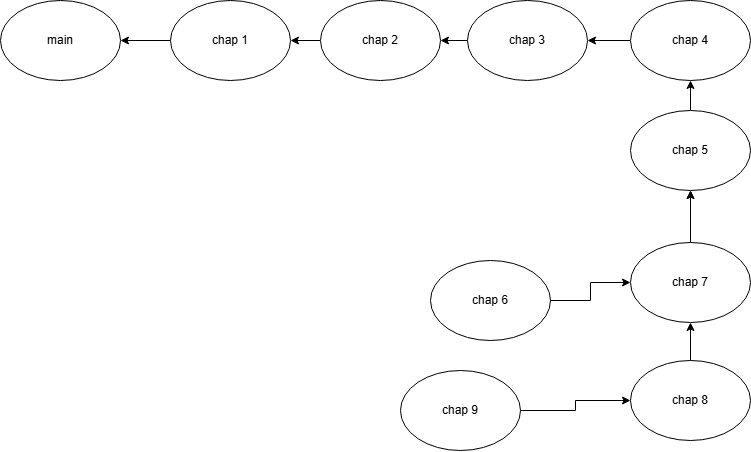

The diagram above was exported from draw.io. Its source (the exported page's mxGraphModel, read from the mxfile embedded in the PNG):
<mxGraphModel dx="1190" dy="654" grid="1" gridSize="10" guides="1" tooltips="1" connect="1" arrows="1" fold="1" page="1" pageScale="1" pageWidth="827" pageHeight="583" math="0" shadow="0">
  <root>
    <mxCell id="0" />
    <mxCell id="1" parent="0" />
    <mxCell id="Uvo5JdDqek9u9_yHVexv-1" value="main" style="ellipse;whiteSpace=wrap;html=1;" vertex="1" parent="1">
      <mxGeometry y="50" width="120" height="80" as="geometry" />
    </mxCell>
    <mxCell id="Uvo5JdDqek9u9_yHVexv-4" value="" style="edgeStyle=orthogonalEdgeStyle;rounded=0;orthogonalLoop=1;jettySize=auto;html=1;" edge="1" parent="1" source="Uvo5JdDqek9u9_yHVexv-2" target="Uvo5JdDqek9u9_yHVexv-1">
      <mxGeometry relative="1" as="geometry" />
    </mxCell>
    <mxCell id="Uvo5JdDqek9u9_yHVexv-2" value="chap 1" style="ellipse;whiteSpace=wrap;html=1;" vertex="1" parent="1">
      <mxGeometry x="170" y="50" width="120" height="80" as="geometry" />
    </mxCell>
    <mxCell id="Uvo5JdDqek9u9_yHVexv-6" value="" style="edgeStyle=orthogonalEdgeStyle;rounded=0;orthogonalLoop=1;jettySize=auto;html=1;" edge="1" parent="1" source="Uvo5JdDqek9u9_yHVexv-5" target="Uvo5JdDqek9u9_yHVexv-2">
      <mxGeometry relative="1" as="geometry" />
    </mxCell>
    <mxCell id="Uvo5JdDqek9u9_yHVexv-5" value="chap 2" style="ellipse;whiteSpace=wrap;html=1;" vertex="1" parent="1">
      <mxGeometry x="320" y="50" width="120" height="80" as="geometry" />
    </mxCell>
    <mxCell id="Uvo5JdDqek9u9_yHVexv-8" value="" style="edgeStyle=orthogonalEdgeStyle;rounded=0;orthogonalLoop=1;jettySize=auto;html=1;" edge="1" parent="1" source="Uvo5JdDqek9u9_yHVexv-7" target="Uvo5JdDqek9u9_yHVexv-5">
      <mxGeometry relative="1" as="geometry" />
    </mxCell>
    <mxCell id="Uvo5JdDqek9u9_yHVexv-7" value="chap 3" style="ellipse;whiteSpace=wrap;html=1;" vertex="1" parent="1">
      <mxGeometry x="467" y="50" width="120" height="80" as="geometry" />
    </mxCell>
    <mxCell id="Uvo5JdDqek9u9_yHVexv-10" value="" style="edgeStyle=orthogonalEdgeStyle;rounded=0;orthogonalLoop=1;jettySize=auto;html=1;" edge="1" parent="1" source="Uvo5JdDqek9u9_yHVexv-9" target="Uvo5JdDqek9u9_yHVexv-7">
      <mxGeometry relative="1" as="geometry" />
    </mxCell>
    <mxCell id="Uvo5JdDqek9u9_yHVexv-9" value="chap 4" style="ellipse;whiteSpace=wrap;html=1;" vertex="1" parent="1">
      <mxGeometry x="630" y="50" width="120" height="80" as="geometry" />
    </mxCell>
    <mxCell id="Uvo5JdDqek9u9_yHVexv-12" value="" style="edgeStyle=orthogonalEdgeStyle;rounded=0;orthogonalLoop=1;jettySize=auto;html=1;" edge="1" parent="1" source="Uvo5JdDqek9u9_yHVexv-11" target="Uvo5JdDqek9u9_yHVexv-9">
      <mxGeometry relative="1" as="geometry" />
    </mxCell>
    <mxCell id="Uvo5JdDqek9u9_yHVexv-11" value="chap 5" style="ellipse;whiteSpace=wrap;html=1;" vertex="1" parent="1">
      <mxGeometry x="630" y="160" width="120" height="80" as="geometry" />
    </mxCell>
    <mxCell id="Uvo5JdDqek9u9_yHVexv-14" value="" style="edgeStyle=orthogonalEdgeStyle;rounded=0;orthogonalLoop=1;jettySize=auto;html=1;" edge="1" parent="1" source="Uvo5JdDqek9u9_yHVexv-15" target="Uvo5JdDqek9u9_yHVexv-11">
      <mxGeometry relative="1" as="geometry" />
    </mxCell>
    <mxCell id="Uvo5JdDqek9u9_yHVexv-13" value="chap 6" style="ellipse;whiteSpace=wrap;html=1;" vertex="1" parent="1">
      <mxGeometry x="430" y="310" width="120" height="80" as="geometry" />
    </mxCell>
    <mxCell id="Uvo5JdDqek9u9_yHVexv-16" value="" style="edgeStyle=orthogonalEdgeStyle;rounded=0;orthogonalLoop=1;jettySize=auto;html=1;" edge="1" parent="1" source="Uvo5JdDqek9u9_yHVexv-15" target="Uvo5JdDqek9u9_yHVexv-11">
      <mxGeometry relative="1" as="geometry" />
    </mxCell>
    <mxCell id="Uvo5JdDqek9u9_yHVexv-20" value="" style="edgeStyle=orthogonalEdgeStyle;rounded=0;orthogonalLoop=1;jettySize=auto;html=1;" edge="1" parent="1" source="Uvo5JdDqek9u9_yHVexv-17" target="Uvo5JdDqek9u9_yHVexv-15">
      <mxGeometry relative="1" as="geometry" />
    </mxCell>
    <mxCell id="Uvo5JdDqek9u9_yHVexv-17" value="chap 8" style="ellipse;whiteSpace=wrap;html=1;" vertex="1" parent="1">
      <mxGeometry x="630" y="410" width="120" height="80" as="geometry" />
    </mxCell>
    <mxCell id="Uvo5JdDqek9u9_yHVexv-19" value="" style="edgeStyle=orthogonalEdgeStyle;rounded=0;orthogonalLoop=1;jettySize=auto;html=1;" edge="1" parent="1" source="Uvo5JdDqek9u9_yHVexv-18" target="Uvo5JdDqek9u9_yHVexv-17">
      <mxGeometry relative="1" as="geometry" />
    </mxCell>
    <mxCell id="Uvo5JdDqek9u9_yHVexv-18" value="chap 9" style="ellipse;whiteSpace=wrap;html=1;" vertex="1" parent="1">
      <mxGeometry x="400" y="420" width="120" height="80" as="geometry" />
    </mxCell>
    <mxCell id="Uvo5JdDqek9u9_yHVexv-21" value="" style="edgeStyle=orthogonalEdgeStyle;rounded=0;orthogonalLoop=1;jettySize=auto;html=1;" edge="1" parent="1" source="Uvo5JdDqek9u9_yHVexv-13" target="Uvo5JdDqek9u9_yHVexv-15">
      <mxGeometry relative="1" as="geometry">
        <mxPoint x="680" y="320" as="sourcePoint" />
        <mxPoint x="760" y="140" as="targetPoint" />
      </mxGeometry>
    </mxCell>
    <mxCell id="Uvo5JdDqek9u9_yHVexv-15" value="chap 7" style="ellipse;whiteSpace=wrap;html=1;" vertex="1" parent="1">
      <mxGeometry x="630" y="292" width="120" height="80" as="geometry" />
    </mxCell>
  </root>
</mxGraphModel>